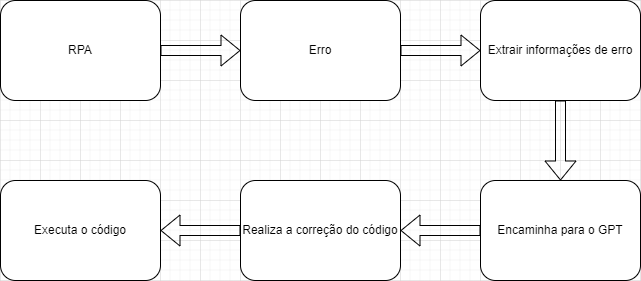

The diagram above was exported from draw.io. Its source (the exported page's mxGraphModel, read from the mxfile embedded in the PNG):
<mxGraphModel dx="880" dy="468" grid="1" gridSize="10" guides="1" tooltips="1" connect="1" arrows="1" fold="1" page="1" pageScale="1" pageWidth="827" pageHeight="1169" math="0" shadow="0">
  <root>
    <mxCell id="0" />
    <mxCell id="1" parent="0" />
    <mxCell id="C-lko48e-0Bp_ENkkaAU-6" style="edgeStyle=orthogonalEdgeStyle;shape=flexArrow;rounded=0;orthogonalLoop=1;jettySize=auto;html=1;entryX=0;entryY=0.5;entryDx=0;entryDy=0;" edge="1" parent="1" source="C-lko48e-0Bp_ENkkaAU-1" target="C-lko48e-0Bp_ENkkaAU-3">
      <mxGeometry relative="1" as="geometry" />
    </mxCell>
    <mxCell id="C-lko48e-0Bp_ENkkaAU-1" value="RPA" style="rounded=1;whiteSpace=wrap;html=1;" vertex="1" parent="1">
      <mxGeometry x="40" y="80" width="160" height="100" as="geometry" />
    </mxCell>
    <mxCell id="C-lko48e-0Bp_ENkkaAU-11" style="edgeStyle=orthogonalEdgeStyle;shape=flexArrow;rounded=0;orthogonalLoop=1;jettySize=auto;html=1;entryX=0;entryY=0.5;entryDx=0;entryDy=0;" edge="1" parent="1" source="C-lko48e-0Bp_ENkkaAU-3" target="C-lko48e-0Bp_ENkkaAU-7">
      <mxGeometry relative="1" as="geometry" />
    </mxCell>
    <mxCell id="C-lko48e-0Bp_ENkkaAU-3" value="Erro" style="rounded=1;whiteSpace=wrap;html=1;" vertex="1" parent="1">
      <mxGeometry x="280" y="80" width="160" height="100" as="geometry" />
    </mxCell>
    <mxCell id="C-lko48e-0Bp_ENkkaAU-15" style="edgeStyle=orthogonalEdgeStyle;shape=flexArrow;rounded=0;orthogonalLoop=1;jettySize=auto;html=1;entryX=0.5;entryY=0;entryDx=0;entryDy=0;" edge="1" parent="1" source="C-lko48e-0Bp_ENkkaAU-7" target="C-lko48e-0Bp_ENkkaAU-9">
      <mxGeometry relative="1" as="geometry" />
    </mxCell>
    <mxCell id="C-lko48e-0Bp_ENkkaAU-7" value="Extrair informações de erro" style="rounded=1;whiteSpace=wrap;html=1;" vertex="1" parent="1">
      <mxGeometry x="520" y="80" width="160" height="100" as="geometry" />
    </mxCell>
    <mxCell id="C-lko48e-0Bp_ENkkaAU-14" style="edgeStyle=orthogonalEdgeStyle;shape=flexArrow;rounded=0;orthogonalLoop=1;jettySize=auto;html=1;" edge="1" parent="1" source="C-lko48e-0Bp_ENkkaAU-8" target="C-lko48e-0Bp_ENkkaAU-10">
      <mxGeometry relative="1" as="geometry" />
    </mxCell>
    <mxCell id="C-lko48e-0Bp_ENkkaAU-8" value="Realiza a correção do código" style="rounded=1;whiteSpace=wrap;html=1;" vertex="1" parent="1">
      <mxGeometry x="280" y="260" width="160" height="100" as="geometry" />
    </mxCell>
    <mxCell id="C-lko48e-0Bp_ENkkaAU-13" style="edgeStyle=orthogonalEdgeStyle;shape=flexArrow;rounded=0;orthogonalLoop=1;jettySize=auto;html=1;entryX=1;entryY=0.5;entryDx=0;entryDy=0;" edge="1" parent="1" source="C-lko48e-0Bp_ENkkaAU-9" target="C-lko48e-0Bp_ENkkaAU-8">
      <mxGeometry relative="1" as="geometry" />
    </mxCell>
    <mxCell id="C-lko48e-0Bp_ENkkaAU-9" value="Encaminha para o GPT" style="rounded=1;whiteSpace=wrap;html=1;" vertex="1" parent="1">
      <mxGeometry x="520" y="260" width="160" height="100" as="geometry" />
    </mxCell>
    <mxCell id="C-lko48e-0Bp_ENkkaAU-10" value="Executa o código" style="rounded=1;whiteSpace=wrap;html=1;" vertex="1" parent="1">
      <mxGeometry x="40" y="260" width="160" height="100" as="geometry" />
    </mxCell>
  </root>
</mxGraphModel>